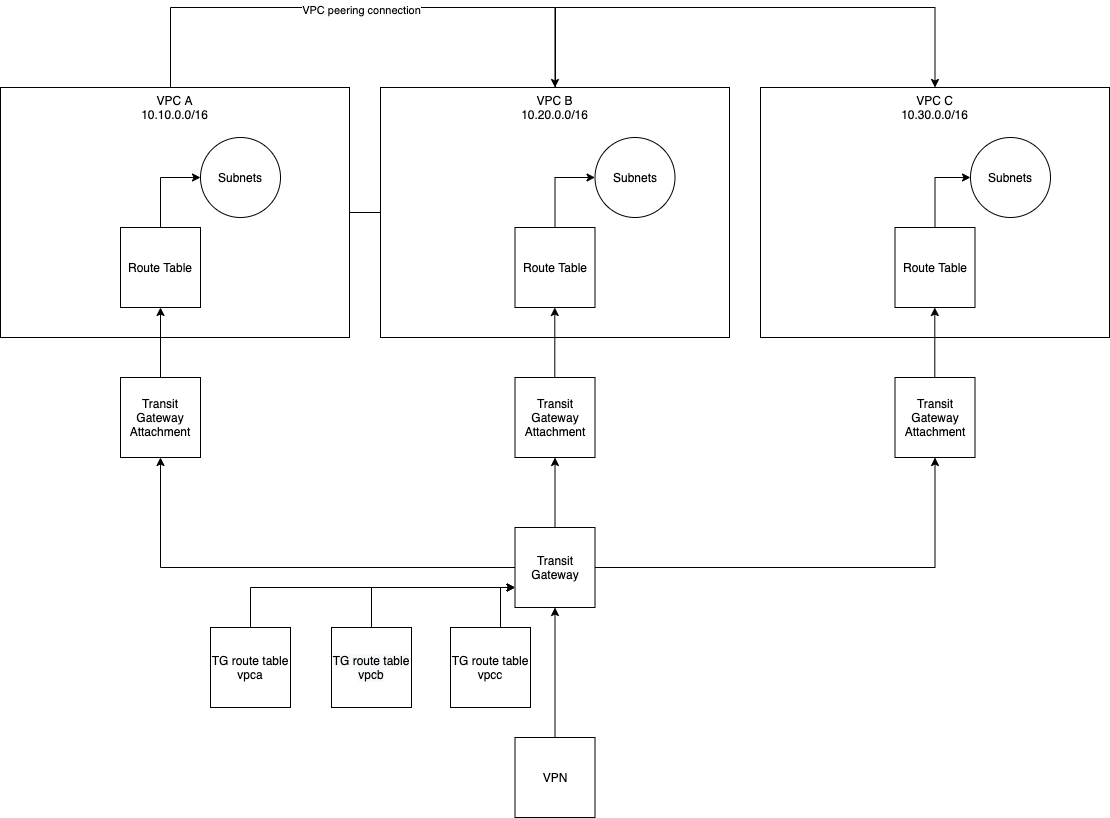

The diagram above was exported from draw.io. Its source (the exported page's mxGraphModel, read from the mxfile embedded in the PNG):
<mxGraphModel dx="2066" dy="1963" grid="1" gridSize="10" guides="1" tooltips="1" connect="1" arrows="1" fold="1" page="1" pageScale="1" pageWidth="827" pageHeight="1169" math="0" shadow="0">
  <root>
    <mxCell id="0" />
    <mxCell id="1" parent="0" />
    <mxCell id="iTSWb4sM8CFXCKxCDIJF-64" style="edgeStyle=orthogonalEdgeStyle;rounded=0;orthogonalLoop=1;jettySize=auto;html=1;entryX=0.5;entryY=0;entryDx=0;entryDy=0;" edge="1" parent="1" source="rZ_rkReV2Xa7VXWc6Jrv-11" target="iTSWb4sM8CFXCKxCDIJF-43">
      <mxGeometry relative="1" as="geometry">
        <Array as="points">
          <mxPoint x="320" y="-50" />
          <mxPoint x="705" y="-50" />
        </Array>
      </mxGeometry>
    </mxCell>
    <mxCell id="iTSWb4sM8CFXCKxCDIJF-66" value="VPC peering connection" style="edgeLabel;html=1;align=center;verticalAlign=middle;resizable=0;points=[];" vertex="1" connectable="0" parent="iTSWb4sM8CFXCKxCDIJF-64">
      <mxGeometry x="0.0836" y="-2" relative="1" as="geometry">
        <mxPoint x="-25" as="offset" />
      </mxGeometry>
    </mxCell>
    <mxCell id="iTSWb4sM8CFXCKxCDIJF-65" style="edgeStyle=orthogonalEdgeStyle;rounded=0;orthogonalLoop=1;jettySize=auto;html=1;entryX=0.5;entryY=0;entryDx=0;entryDy=0;" edge="1" parent="1" source="rZ_rkReV2Xa7VXWc6Jrv-11" target="iTSWb4sM8CFXCKxCDIJF-44">
      <mxGeometry relative="1" as="geometry">
        <Array as="points">
          <mxPoint x="705" y="155" />
          <mxPoint x="705" y="-50" />
          <mxPoint x="1085" y="-50" />
        </Array>
      </mxGeometry>
    </mxCell>
    <mxCell id="rZ_rkReV2Xa7VXWc6Jrv-11" value="VPC A&lt;br&gt;10.10.0.0/16" style="rounded=0;whiteSpace=wrap;html=1;verticalAlign=top;" parent="1" vertex="1">
      <mxGeometry x="150" y="30" width="349" height="250" as="geometry" />
    </mxCell>
    <mxCell id="iTSWb4sM8CFXCKxCDIJF-53" style="edgeStyle=orthogonalEdgeStyle;rounded=0;orthogonalLoop=1;jettySize=auto;html=1;entryX=0;entryY=0.5;entryDx=0;entryDy=0;" edge="1" parent="1" source="rZ_rkReV2Xa7VXWc6Jrv-2" target="rZ_rkReV2Xa7VXWc6Jrv-4">
      <mxGeometry relative="1" as="geometry" />
    </mxCell>
    <mxCell id="rZ_rkReV2Xa7VXWc6Jrv-2" value="Route Table" style="whiteSpace=wrap;html=1;aspect=fixed;" parent="1" vertex="1">
      <mxGeometry x="270" y="170" width="80" height="80" as="geometry" />
    </mxCell>
    <mxCell id="rZ_rkReV2Xa7VXWc6Jrv-4" value="Subnets" style="ellipse;whiteSpace=wrap;html=1;aspect=fixed;" parent="1" vertex="1">
      <mxGeometry x="350" y="80" width="80" height="80" as="geometry" />
    </mxCell>
    <mxCell id="iTSWb4sM8CFXCKxCDIJF-30" style="edgeStyle=orthogonalEdgeStyle;rounded=0;orthogonalLoop=1;jettySize=auto;html=1;" edge="1" parent="1" source="rZ_rkReV2Xa7VXWc6Jrv-23" target="iTSWb4sM8CFXCKxCDIJF-27">
      <mxGeometry relative="1" as="geometry">
        <Array as="points">
          <mxPoint x="400" y="530" />
        </Array>
      </mxGeometry>
    </mxCell>
    <mxCell id="rZ_rkReV2Xa7VXWc6Jrv-23" value="TG route table vpca" style="whiteSpace=wrap;html=1;aspect=fixed;" parent="1" vertex="1">
      <mxGeometry x="360" y="570" width="80" height="80" as="geometry" />
    </mxCell>
    <mxCell id="iTSWb4sM8CFXCKxCDIJF-29" style="edgeStyle=orthogonalEdgeStyle;rounded=0;orthogonalLoop=1;jettySize=auto;html=1;" edge="1" parent="1" source="rZ_rkReV2Xa7VXWc6Jrv-26" target="iTSWb4sM8CFXCKxCDIJF-27">
      <mxGeometry relative="1" as="geometry">
        <Array as="points">
          <mxPoint x="521" y="530" />
        </Array>
      </mxGeometry>
    </mxCell>
    <mxCell id="rZ_rkReV2Xa7VXWc6Jrv-26" value="&lt;span style=&quot;color: rgb(0 , 0 , 0) ; font-family: &amp;#34;helvetica&amp;#34; ; font-size: 12px ; font-style: normal ; font-weight: 400 ; letter-spacing: normal ; text-align: center ; text-indent: 0px ; text-transform: none ; word-spacing: 0px ; background-color: rgb(248 , 249 , 250) ; display: inline ; float: none&quot;&gt;TG route table vpcb&lt;/span&gt;" style="whiteSpace=wrap;html=1;aspect=fixed;" parent="1" vertex="1">
      <mxGeometry x="481" y="570" width="80" height="80" as="geometry" />
    </mxCell>
    <mxCell id="iTSWb4sM8CFXCKxCDIJF-52" style="edgeStyle=orthogonalEdgeStyle;rounded=0;orthogonalLoop=1;jettySize=auto;html=1;entryX=0.5;entryY=1;entryDx=0;entryDy=0;" edge="1" parent="1" source="rZ_rkReV2Xa7VXWc6Jrv-29" target="iTSWb4sM8CFXCKxCDIJF-27">
      <mxGeometry relative="1" as="geometry" />
    </mxCell>
    <mxCell id="rZ_rkReV2Xa7VXWc6Jrv-29" value="VPN" style="whiteSpace=wrap;html=1;aspect=fixed;" parent="1" vertex="1">
      <mxGeometry x="664.5" y="680" width="80" height="80" as="geometry" />
    </mxCell>
    <mxCell id="iTSWb4sM8CFXCKxCDIJF-10" value="Route Table" style="whiteSpace=wrap;html=1;aspect=fixed;" vertex="1" parent="1">
      <mxGeometry x="709" y="80" width="80" height="80" as="geometry" />
    </mxCell>
    <mxCell id="iTSWb4sM8CFXCKxCDIJF-13" style="edgeStyle=orthogonalEdgeStyle;rounded=0;orthogonalLoop=1;jettySize=auto;html=1;" edge="1" parent="1" source="iTSWb4sM8CFXCKxCDIJF-14" target="iTSWb4sM8CFXCKxCDIJF-10">
      <mxGeometry relative="1" as="geometry" />
    </mxCell>
    <mxCell id="iTSWb4sM8CFXCKxCDIJF-14" value="Subnets" style="ellipse;whiteSpace=wrap;html=1;aspect=fixed;" vertex="1" parent="1">
      <mxGeometry x="720" y="90" width="80" height="80" as="geometry" />
    </mxCell>
    <mxCell id="iTSWb4sM8CFXCKxCDIJF-28" style="edgeStyle=orthogonalEdgeStyle;rounded=0;orthogonalLoop=1;jettySize=auto;html=1;entryX=0;entryY=0.75;entryDx=0;entryDy=0;" edge="1" parent="1" source="iTSWb4sM8CFXCKxCDIJF-22" target="iTSWb4sM8CFXCKxCDIJF-27">
      <mxGeometry relative="1" as="geometry">
        <Array as="points">
          <mxPoint x="650" y="530" />
        </Array>
      </mxGeometry>
    </mxCell>
    <mxCell id="iTSWb4sM8CFXCKxCDIJF-22" value="TG route table vpcc" style="whiteSpace=wrap;html=1;aspect=fixed;" vertex="1" parent="1">
      <mxGeometry x="600" y="570" width="80" height="80" as="geometry" />
    </mxCell>
    <mxCell id="iTSWb4sM8CFXCKxCDIJF-34" style="edgeStyle=orthogonalEdgeStyle;rounded=0;orthogonalLoop=1;jettySize=auto;html=1;entryX=0.5;entryY=1;entryDx=0;entryDy=0;" edge="1" parent="1" source="iTSWb4sM8CFXCKxCDIJF-27" target="iTSWb4sM8CFXCKxCDIJF-31">
      <mxGeometry relative="1" as="geometry" />
    </mxCell>
    <mxCell id="iTSWb4sM8CFXCKxCDIJF-35" style="edgeStyle=orthogonalEdgeStyle;rounded=0;orthogonalLoop=1;jettySize=auto;html=1;entryX=0.5;entryY=1;entryDx=0;entryDy=0;" edge="1" parent="1" source="iTSWb4sM8CFXCKxCDIJF-27" target="iTSWb4sM8CFXCKxCDIJF-33">
      <mxGeometry relative="1" as="geometry" />
    </mxCell>
    <mxCell id="iTSWb4sM8CFXCKxCDIJF-39" style="edgeStyle=orthogonalEdgeStyle;rounded=0;orthogonalLoop=1;jettySize=auto;html=1;entryX=0.5;entryY=1;entryDx=0;entryDy=0;" edge="1" parent="1" source="iTSWb4sM8CFXCKxCDIJF-27" target="iTSWb4sM8CFXCKxCDIJF-32">
      <mxGeometry relative="1" as="geometry" />
    </mxCell>
    <mxCell id="iTSWb4sM8CFXCKxCDIJF-27" value="Transit Gateway" style="whiteSpace=wrap;html=1;aspect=fixed;" vertex="1" parent="1">
      <mxGeometry x="664.5" y="470" width="80" height="80" as="geometry" />
    </mxCell>
    <mxCell id="iTSWb4sM8CFXCKxCDIJF-40" style="edgeStyle=orthogonalEdgeStyle;rounded=0;orthogonalLoop=1;jettySize=auto;html=1;" edge="1" parent="1" source="iTSWb4sM8CFXCKxCDIJF-31" target="rZ_rkReV2Xa7VXWc6Jrv-2">
      <mxGeometry relative="1" as="geometry" />
    </mxCell>
    <mxCell id="iTSWb4sM8CFXCKxCDIJF-31" value="Transit Gateway Attachment" style="whiteSpace=wrap;html=1;aspect=fixed;" vertex="1" parent="1">
      <mxGeometry x="270" y="320" width="80" height="80" as="geometry" />
    </mxCell>
    <mxCell id="iTSWb4sM8CFXCKxCDIJF-32" value="Transit Gateway Attachment" style="whiteSpace=wrap;html=1;aspect=fixed;" vertex="1" parent="1">
      <mxGeometry x="664.5" y="320" width="80" height="80" as="geometry" />
    </mxCell>
    <mxCell id="iTSWb4sM8CFXCKxCDIJF-33" value="Transit Gateway Attachment" style="whiteSpace=wrap;html=1;aspect=fixed;" vertex="1" parent="1">
      <mxGeometry x="1044.5" y="320" width="80" height="80" as="geometry" />
    </mxCell>
    <mxCell id="iTSWb4sM8CFXCKxCDIJF-43" value="VPC B&lt;br&gt;10.20.0.0/16" style="rounded=0;whiteSpace=wrap;html=1;verticalAlign=top;" vertex="1" parent="1">
      <mxGeometry x="530" y="30" width="349" height="250" as="geometry" />
    </mxCell>
    <mxCell id="iTSWb4sM8CFXCKxCDIJF-44" value="VPC C&lt;br&gt;10.30.0.0/16" style="rounded=0;whiteSpace=wrap;html=1;verticalAlign=top;" vertex="1" parent="1">
      <mxGeometry x="910" y="30" width="349" height="250" as="geometry" />
    </mxCell>
    <mxCell id="iTSWb4sM8CFXCKxCDIJF-46" style="edgeStyle=orthogonalEdgeStyle;rounded=0;orthogonalLoop=1;jettySize=auto;html=1;" edge="1" parent="1" source="iTSWb4sM8CFXCKxCDIJF-47" target="iTSWb4sM8CFXCKxCDIJF-48">
      <mxGeometry relative="1" as="geometry">
        <Array as="points">
          <mxPoint x="705" y="120" />
        </Array>
      </mxGeometry>
    </mxCell>
    <mxCell id="iTSWb4sM8CFXCKxCDIJF-47" value="Route Table" style="whiteSpace=wrap;html=1;aspect=fixed;" vertex="1" parent="1">
      <mxGeometry x="664.5" y="170" width="80" height="80" as="geometry" />
    </mxCell>
    <mxCell id="iTSWb4sM8CFXCKxCDIJF-48" value="Subnets" style="ellipse;whiteSpace=wrap;html=1;aspect=fixed;" vertex="1" parent="1">
      <mxGeometry x="744.5" y="80" width="80" height="80" as="geometry" />
    </mxCell>
    <mxCell id="iTSWb4sM8CFXCKxCDIJF-54" style="edgeStyle=orthogonalEdgeStyle;rounded=0;orthogonalLoop=1;jettySize=auto;html=1;entryX=0;entryY=0.5;entryDx=0;entryDy=0;" edge="1" parent="1" source="iTSWb4sM8CFXCKxCDIJF-50" target="iTSWb4sM8CFXCKxCDIJF-51">
      <mxGeometry relative="1" as="geometry" />
    </mxCell>
    <mxCell id="iTSWb4sM8CFXCKxCDIJF-50" value="Route Table" style="whiteSpace=wrap;html=1;aspect=fixed;" vertex="1" parent="1">
      <mxGeometry x="1044.5" y="170" width="80" height="80" as="geometry" />
    </mxCell>
    <mxCell id="iTSWb4sM8CFXCKxCDIJF-51" value="Subnets" style="ellipse;whiteSpace=wrap;html=1;aspect=fixed;" vertex="1" parent="1">
      <mxGeometry x="1120" y="80" width="80" height="80" as="geometry" />
    </mxCell>
    <mxCell id="iTSWb4sM8CFXCKxCDIJF-62" style="edgeStyle=orthogonalEdgeStyle;rounded=0;orthogonalLoop=1;jettySize=auto;html=1;" edge="1" parent="1">
      <mxGeometry relative="1" as="geometry">
        <mxPoint x="704.3" y="320" as="sourcePoint" />
        <mxPoint x="704.3" y="250" as="targetPoint" />
      </mxGeometry>
    </mxCell>
    <mxCell id="iTSWb4sM8CFXCKxCDIJF-63" style="edgeStyle=orthogonalEdgeStyle;rounded=0;orthogonalLoop=1;jettySize=auto;html=1;" edge="1" parent="1">
      <mxGeometry relative="1" as="geometry">
        <mxPoint x="1084.3" y="320" as="sourcePoint" />
        <mxPoint x="1084.3" y="250" as="targetPoint" />
      </mxGeometry>
    </mxCell>
  </root>
</mxGraphModel>